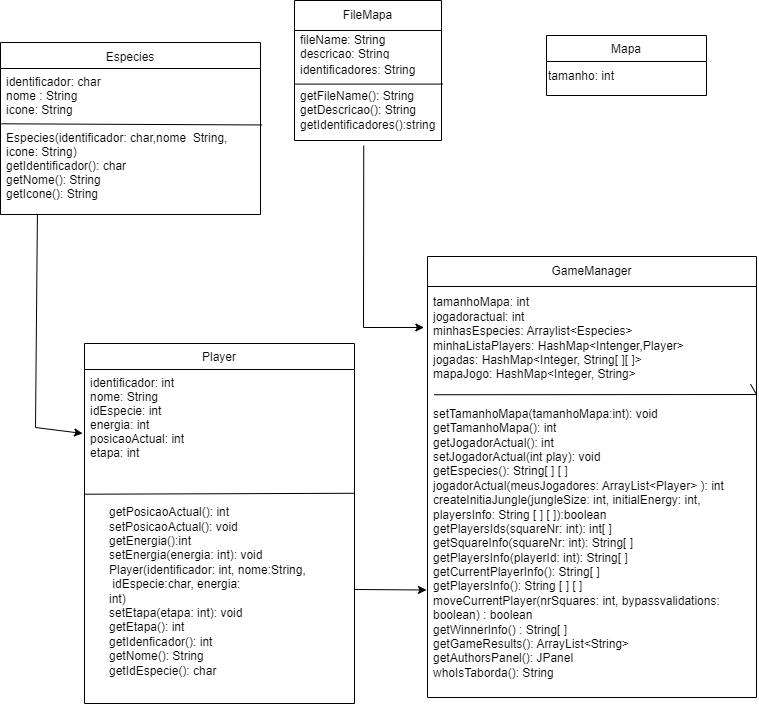

The diagram above was exported from draw.io. Its source (the exported page's mxGraphModel, read from the mxfile embedded in the PNG):
<mxGraphModel dx="1104" dy="1360" grid="1" gridSize="7" guides="1" tooltips="1" connect="1" arrows="1" fold="1" page="1" pageScale="1" pageWidth="827" pageHeight="1169" math="0" shadow="0">
  <root>
    <mxCell id="WIyWlLk6GJQsqaUBKTNV-0" />
    <mxCell id="WIyWlLk6GJQsqaUBKTNV-1" parent="WIyWlLk6GJQsqaUBKTNV-0" />
    <mxCell id="zkfFHV4jXpPFQw0GAbJ--0" value="Especies" style="swimlane;fontStyle=0;align=center;verticalAlign=top;childLayout=stackLayout;horizontal=1;startSize=26;horizontalStack=0;resizeParent=1;resizeLast=0;collapsible=1;marginBottom=0;rounded=0;shadow=0;strokeWidth=1;spacing=3;" parent="WIyWlLk6GJQsqaUBKTNV-1" vertex="1">
      <mxGeometry x="63" y="70" width="260" height="172" as="geometry">
        <mxRectangle x="230" y="140" width="160" height="26" as="alternateBounds" />
      </mxGeometry>
    </mxCell>
    <mxCell id="zkfFHV4jXpPFQw0GAbJ--1" value="identificador: char&#10;nome : String&#10;icone: String&#10;&#10;Especies(identificador: char,nome  String,&#10;icone: String)&#10;getIdentificador(): char&#10;getNome(): String&#10;getIcone(): String&#10;" style="text;align=left;verticalAlign=top;spacingLeft=4;spacingRight=4;overflow=hidden;rotatable=0;points=[[0,0.5],[1,0.5]];portConstraint=eastwest;" parent="zkfFHV4jXpPFQw0GAbJ--0" vertex="1">
      <mxGeometry y="26" width="260" height="144" as="geometry" />
    </mxCell>
    <mxCell id="PxzV6k-O7ZF8GyrB652o-22" value="" style="endArrow=none;html=1;rounded=0;fontSize=12;fontColor=#000000;entryX=1.006;entryY=0.392;entryDx=0;entryDy=0;entryPerimeter=0;exitX=0.003;exitY=0.384;exitDx=0;exitDy=0;exitPerimeter=0;" edge="1" parent="zkfFHV4jXpPFQw0GAbJ--0" source="zkfFHV4jXpPFQw0GAbJ--1" target="zkfFHV4jXpPFQw0GAbJ--1">
      <mxGeometry width="50" height="50" relative="1" as="geometry">
        <mxPoint x="81" y="207" as="sourcePoint" />
        <mxPoint x="151" y="179" as="targetPoint" />
        <Array as="points" />
      </mxGeometry>
    </mxCell>
    <mxCell id="zkfFHV4jXpPFQw0GAbJ--6" value="Player" style="swimlane;fontStyle=0;align=center;verticalAlign=top;childLayout=stackLayout;horizontal=1;startSize=26;horizontalStack=0;resizeParent=1;resizeLast=0;collapsible=1;marginBottom=0;rounded=0;shadow=0;strokeWidth=1;" parent="WIyWlLk6GJQsqaUBKTNV-1" vertex="1">
      <mxGeometry x="147" y="371" width="270" height="360" as="geometry">
        <mxRectangle x="130" y="380" width="160" height="26" as="alternateBounds" />
      </mxGeometry>
    </mxCell>
    <mxCell id="zkfFHV4jXpPFQw0GAbJ--7" value="identificador: int&#10;nome: String&#10;idEspecie: int &#10;energia: int&#10;posicaoActual: int&#10;etapa: int&#10;" style="text;align=left;verticalAlign=top;spacingLeft=4;spacingRight=4;overflow=hidden;rotatable=0;points=[[0,0.5],[1,0.5]];portConstraint=eastwest;" parent="zkfFHV4jXpPFQw0GAbJ--6" vertex="1">
      <mxGeometry y="26" width="270" height="104" as="geometry" />
    </mxCell>
    <mxCell id="PxzV6k-O7ZF8GyrB652o-9" value="&lt;span style=&quot;&quot;&gt;getPosicaoActual(): int&lt;/span&gt;&lt;br style=&quot;&quot;&gt;&lt;div style=&quot;&quot;&gt;&lt;span style=&quot;background-color: initial;&quot;&gt;setPosicaoActual(): void&lt;/span&gt;&lt;/div&gt;&lt;span style=&quot;&quot;&gt;getEnergia():int&lt;/span&gt;&lt;br style=&quot;&quot;&gt;&lt;span style=&quot;&quot;&gt;setEnergia(energia: int): void&lt;/span&gt;&lt;br style=&quot;&quot;&gt;&lt;span style=&quot;&quot;&gt;Player(identificador: int, nome:&lt;/span&gt;&lt;span style=&quot;&quot;&gt;String,&lt;br&gt;&amp;nbsp;idEspecie:char, energia:&lt;/span&gt;&lt;br style=&quot;&quot;&gt;&lt;span style=&quot;&quot;&gt;int)&lt;br&gt;setEtapa(etapa: int): void&lt;br&gt;getEtapa(): int&lt;br&gt;getIdenficador(): int&lt;br&gt;getNome(): String&lt;br&gt;getIdEspecie(): char&lt;br&gt;&lt;/span&gt;" style="text;html=1;align=left;verticalAlign=bottom;resizable=0;points=[];autosize=1;strokeColor=none;fillColor=none;fontColor=#000000;spacing=25;" vertex="1" parent="zkfFHV4jXpPFQw0GAbJ--6">
      <mxGeometry y="130" width="270" height="230" as="geometry" />
    </mxCell>
    <mxCell id="PxzV6k-O7ZF8GyrB652o-11" value="" style="endArrow=none;html=1;rounded=0;fontSize=12;fontColor=#000000;exitX=0.002;exitY=0.09;exitDx=0;exitDy=0;exitPerimeter=0;entryX=1.001;entryY=0.086;entryDx=0;entryDy=0;entryPerimeter=0;" edge="1" parent="zkfFHV4jXpPFQw0GAbJ--6" source="PxzV6k-O7ZF8GyrB652o-9" target="PxzV6k-O7ZF8GyrB652o-9">
      <mxGeometry width="50" height="50" relative="1" as="geometry">
        <mxPoint x="70" y="200" as="sourcePoint" />
        <mxPoint x="120" y="150" as="targetPoint" />
      </mxGeometry>
    </mxCell>
    <mxCell id="zkfFHV4jXpPFQw0GAbJ--17" value="Mapa" style="swimlane;fontStyle=0;align=center;verticalAlign=top;childLayout=stackLayout;horizontal=1;startSize=26;horizontalStack=0;resizeParent=1;resizeLast=0;collapsible=1;marginBottom=0;rounded=0;shadow=0;strokeWidth=1;" parent="WIyWlLk6GJQsqaUBKTNV-1" vertex="1">
      <mxGeometry x="609" y="63" width="160" height="60" as="geometry">
        <mxRectangle x="550" y="140" width="160" height="26" as="alternateBounds" />
      </mxGeometry>
    </mxCell>
    <mxCell id="MhdatekZph7ulOc3B_3q-10" value="tamanho: int" style="text;html=1;align=left;verticalAlign=middle;resizable=0;points=[];autosize=1;strokeColor=none;fillColor=none;" parent="zkfFHV4jXpPFQw0GAbJ--17" vertex="1">
      <mxGeometry y="26" width="160" height="30" as="geometry" />
    </mxCell>
    <mxCell id="PxzV6k-O7ZF8GyrB652o-26" value="" style="endArrow=classic;html=1;rounded=0;fontSize=12;fontColor=#000000;exitX=0.142;exitY=1.014;exitDx=0;exitDy=0;exitPerimeter=0;entryX=-0.007;entryY=0.615;entryDx=0;entryDy=0;entryPerimeter=0;" edge="1" parent="WIyWlLk6GJQsqaUBKTNV-1" source="zkfFHV4jXpPFQw0GAbJ--1" target="zkfFHV4jXpPFQw0GAbJ--7">
      <mxGeometry width="50" height="50" relative="1" as="geometry">
        <mxPoint x="266" y="449" as="sourcePoint" />
        <mxPoint x="23" y="483" as="targetPoint" />
        <Array as="points">
          <mxPoint x="98" y="455" />
        </Array>
      </mxGeometry>
    </mxCell>
    <mxCell id="PxzV6k-O7ZF8GyrB652o-28" value="FileMapa" style="swimlane;fontStyle=0;childLayout=stackLayout;horizontal=1;startSize=30;horizontalStack=0;resizeParent=1;resizeParentMax=0;resizeLast=0;collapsible=1;marginBottom=0;whiteSpace=wrap;html=1;fontSize=12;fontColor=#000000;" vertex="1" parent="WIyWlLk6GJQsqaUBKTNV-1">
      <mxGeometry x="357" y="28" width="147" height="140" as="geometry" />
    </mxCell>
    <mxCell id="PxzV6k-O7ZF8GyrB652o-29" value="fileName: String&lt;br&gt;descricao: String" style="text;strokeColor=none;fillColor=none;align=left;verticalAlign=middle;spacingLeft=4;spacingRight=4;overflow=hidden;points=[[0,0.5],[1,0.5]];portConstraint=eastwest;rotatable=0;whiteSpace=wrap;html=1;fontSize=12;fontColor=#000000;" vertex="1" parent="PxzV6k-O7ZF8GyrB652o-28">
      <mxGeometry y="30" width="147" height="30" as="geometry" />
    </mxCell>
    <mxCell id="PxzV6k-O7ZF8GyrB652o-30" value="identificadores: String" style="text;strokeColor=none;fillColor=none;align=left;verticalAlign=middle;spacingLeft=4;spacingRight=4;overflow=hidden;points=[[0,0.5],[1,0.5]];portConstraint=eastwest;rotatable=0;whiteSpace=wrap;html=1;fontSize=12;fontColor=#000000;" vertex="1" parent="PxzV6k-O7ZF8GyrB652o-28">
      <mxGeometry y="60" width="147" height="20" as="geometry" />
    </mxCell>
    <mxCell id="PxzV6k-O7ZF8GyrB652o-31" value="getFileName(): String&lt;br&gt;getDescricao(): String&lt;br&gt;getIdentificadores():string" style="text;strokeColor=none;fillColor=none;align=left;verticalAlign=middle;spacingLeft=4;spacingRight=4;overflow=hidden;points=[[0,0.5],[1,0.5]];portConstraint=eastwest;rotatable=0;whiteSpace=wrap;html=1;fontSize=12;fontColor=#000000;" vertex="1" parent="PxzV6k-O7ZF8GyrB652o-28">
      <mxGeometry y="80" width="147" height="60" as="geometry" />
    </mxCell>
    <mxCell id="PxzV6k-O7ZF8GyrB652o-32" value="" style="endArrow=none;html=1;rounded=0;fontSize=12;fontColor=#000000;exitX=0.006;exitY=0.06;exitDx=0;exitDy=0;exitPerimeter=0;entryX=1.01;entryY=0.06;entryDx=0;entryDy=0;entryPerimeter=0;" edge="1" parent="PxzV6k-O7ZF8GyrB652o-28" source="PxzV6k-O7ZF8GyrB652o-31" target="PxzV6k-O7ZF8GyrB652o-31">
      <mxGeometry width="50" height="50" relative="1" as="geometry">
        <mxPoint x="14" y="113" as="sourcePoint" />
        <mxPoint x="64" y="63" as="targetPoint" />
      </mxGeometry>
    </mxCell>
    <mxCell id="PxzV6k-O7ZF8GyrB652o-38" value="GameManager" style="swimlane;fontStyle=0;childLayout=stackLayout;horizontal=1;startSize=30;horizontalStack=0;resizeParent=1;resizeParentMax=0;resizeLast=0;collapsible=1;marginBottom=0;whiteSpace=wrap;html=1;fontSize=12;fontColor=#000000;" vertex="1" parent="WIyWlLk6GJQsqaUBKTNV-1">
      <mxGeometry x="490" y="284" width="329" height="441" as="geometry" />
    </mxCell>
    <mxCell id="PxzV6k-O7ZF8GyrB652o-39" value="tamanhoMapa: int&lt;br&gt;jogadoractual: int&lt;br&gt;minhasEspecies: Arraylist&amp;lt;Especies&amp;gt;&lt;br&gt;minhaListaPlayers: HashMap&amp;lt;Intenger,Player&amp;gt;&lt;br&gt;jogadas: HashMap&amp;lt;Integer, String[ ][ ]&amp;gt;&lt;br&gt;mapaJogo: HashMap&amp;lt;Integer, String&amp;gt;&lt;br&gt;" style="text;strokeColor=none;fillColor=none;align=left;verticalAlign=middle;spacingLeft=4;spacingRight=4;overflow=hidden;points=[[0,0.5],[1,0.5]];portConstraint=eastwest;rotatable=0;whiteSpace=wrap;html=1;fontSize=12;fontColor=#000000;" vertex="1" parent="PxzV6k-O7ZF8GyrB652o-38">
      <mxGeometry y="30" width="329" height="103" as="geometry" />
    </mxCell>
    <mxCell id="PxzV6k-O7ZF8GyrB652o-40" value="setTamanhoMapa(tamanhoMapa:int): void&lt;br&gt;getTamanhoMapa(): int&lt;br&gt;getJogadorActual(): int&lt;br&gt;setJogadorActual(int play): void&lt;br&gt;getEspecies(): String[ ] [ ]&lt;br&gt;jogadorActual(meusJogadores: ArrayList&amp;lt;Player&amp;gt; ): int&lt;br&gt;createInitiaJungle(jungleSize: int, initialEnergy: int, playersInfo: String [ ] [ ]):boolean&lt;br&gt;getPlayersIds(squareNr: int): int[ ]&lt;br&gt;getSquareInfo(squareNr: int): String[ ]&lt;br&gt;getPlayersInfo(playerId: int): String[ ]&lt;br&gt;getCurrentPlayerInfo(): String[ ]&lt;br&gt;getPlayersInfo(): String [ ] [ ]&lt;br&gt;moveCurrentPlayer(nrSquares: int, bypassvalidations: boolean) : boolean&lt;br&gt;getWinnerInfo() : String[ ]&lt;br&gt;getGameResults(): ArrayList&amp;lt;String&amp;gt;&lt;br&gt;getAuthorsPanel(): JPanel&lt;br&gt;whoIsTaborda(): String" style="text;strokeColor=none;fillColor=none;align=left;verticalAlign=middle;spacingLeft=4;spacingRight=4;overflow=hidden;points=[[0,0.5],[1,0.5]];portConstraint=eastwest;rotatable=0;whiteSpace=wrap;html=1;fontSize=12;fontColor=#000000;" vertex="1" parent="PxzV6k-O7ZF8GyrB652o-38">
      <mxGeometry y="133" width="329" height="308" as="geometry" />
    </mxCell>
    <mxCell id="PxzV6k-O7ZF8GyrB652o-42" value="" style="endArrow=none;html=1;rounded=0;fontSize=12;fontColor=#000000;exitX=0.02;exitY=0.017;exitDx=0;exitDy=0;exitPerimeter=0;entryX=0.982;entryY=-0.017;entryDx=0;entryDy=0;entryPerimeter=0;" edge="1" parent="PxzV6k-O7ZF8GyrB652o-38" source="PxzV6k-O7ZF8GyrB652o-40" target="PxzV6k-O7ZF8GyrB652o-40">
      <mxGeometry width="50" height="50" relative="1" as="geometry">
        <mxPoint x="84" y="106" as="sourcePoint" />
        <mxPoint x="134" y="56" as="targetPoint" />
        <Array as="points">
          <mxPoint x="329" y="138" />
        </Array>
      </mxGeometry>
    </mxCell>
    <mxCell id="PxzV6k-O7ZF8GyrB652o-44" value="" style="endArrow=classic;html=1;rounded=0;fontSize=12;fontColor=#000000;entryX=-0.003;entryY=0.651;entryDx=0;entryDy=0;entryPerimeter=0;" edge="1" parent="WIyWlLk6GJQsqaUBKTNV-1" source="PxzV6k-O7ZF8GyrB652o-9" target="PxzV6k-O7ZF8GyrB652o-40">
      <mxGeometry width="50" height="50" relative="1" as="geometry">
        <mxPoint x="154" y="596" as="sourcePoint" />
        <mxPoint x="204" y="546" as="targetPoint" />
      </mxGeometry>
    </mxCell>
    <mxCell id="PxzV6k-O7ZF8GyrB652o-45" value="" style="endArrow=classic;html=1;rounded=0;fontSize=12;fontColor=#000000;entryX=-0.011;entryY=0.398;entryDx=0;entryDy=0;entryPerimeter=0;exitX=0.471;exitY=1.088;exitDx=0;exitDy=0;exitPerimeter=0;" edge="1" parent="WIyWlLk6GJQsqaUBKTNV-1" source="PxzV6k-O7ZF8GyrB652o-31" target="PxzV6k-O7ZF8GyrB652o-39">
      <mxGeometry width="50" height="50" relative="1" as="geometry">
        <mxPoint x="287" y="336" as="sourcePoint" />
        <mxPoint x="260" y="294" as="targetPoint" />
        <Array as="points">
          <mxPoint x="426" y="355" />
        </Array>
      </mxGeometry>
    </mxCell>
  </root>
</mxGraphModel>